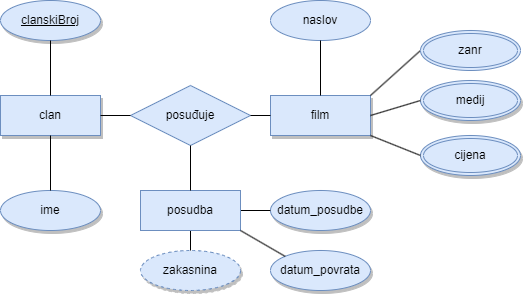

The diagram above was exported from draw.io. Its source (the exported page's mxGraphModel, read from the mxfile embedded in the PNG):
<mxGraphModel dx="1434" dy="844" grid="1" gridSize="10" guides="1" tooltips="1" connect="1" arrows="1" fold="1" page="1" pageScale="1" pageWidth="1100" pageHeight="850" background="none" math="0" shadow="0">
  <root>
    <mxCell id="0" />
    <mxCell id="1" parent="0" />
    <mxCell id="JGJCkLc72C85ECS1gH5I-1" value="clan" style="whiteSpace=wrap;html=1;align=center;fillColor=#dae8fc;strokeColor=#6c8ebf;fontStyle=0;shadow=1;" parent="1" vertex="1">
      <mxGeometry x="150" y="185" width="100" height="40" as="geometry" />
    </mxCell>
    <mxCell id="JGJCkLc72C85ECS1gH5I-2" value="clanskiBroj" style="ellipse;whiteSpace=wrap;html=1;align=center;fontStyle=4;fillColor=#dae8fc;strokeColor=#6c8ebf;shadow=1;" parent="1" vertex="1">
      <mxGeometry x="150" y="90" width="100" height="40" as="geometry" />
    </mxCell>
    <mxCell id="JGJCkLc72C85ECS1gH5I-3" value="ime" style="ellipse;whiteSpace=wrap;html=1;align=center;fillColor=#dae8fc;strokeColor=#6c8ebf;fontStyle=0;shadow=1;" parent="1" vertex="1">
      <mxGeometry x="150" y="280" width="100" height="40" as="geometry" />
    </mxCell>
    <mxCell id="JGJCkLc72C85ECS1gH5I-4" value="film" style="whiteSpace=wrap;html=1;align=center;fillColor=#dae8fc;strokeColor=#6c8ebf;fontStyle=0;shadow=1;" parent="1" vertex="1">
      <mxGeometry x="420" y="185" width="100" height="40" as="geometry" />
    </mxCell>
    <mxCell id="JGJCkLc72C85ECS1gH5I-6" value="medij" style="ellipse;shape=doubleEllipse;margin=3;whiteSpace=wrap;html=1;align=center;fillColor=#dae8fc;strokeColor=#6c8ebf;fontStyle=0;shadow=1;" parent="1" vertex="1">
      <mxGeometry x="570" y="170" width="100" height="40" as="geometry" />
    </mxCell>
    <mxCell id="JGJCkLc72C85ECS1gH5I-7" value="cijena" style="ellipse;shape=doubleEllipse;margin=3;whiteSpace=wrap;html=1;align=center;fillColor=#dae8fc;strokeColor=#6c8ebf;fontStyle=0;shadow=1;" parent="1" vertex="1">
      <mxGeometry x="570" y="225" width="100" height="40" as="geometry" />
    </mxCell>
    <mxCell id="JGJCkLc72C85ECS1gH5I-8" value="datum_posudbe" style="ellipse;whiteSpace=wrap;html=1;align=center;fillColor=#dae8fc;strokeColor=#6c8ebf;fontStyle=0;shadow=1;" parent="1" vertex="1">
      <mxGeometry x="420" y="280" width="100" height="40" as="geometry" />
    </mxCell>
    <mxCell id="JGJCkLc72C85ECS1gH5I-9" value="zakasnina" style="ellipse;whiteSpace=wrap;html=1;align=center;dashed=1;fillColor=#dae8fc;strokeColor=#6c8ebf;fontStyle=0;shadow=1;" parent="1" vertex="1">
      <mxGeometry x="290" y="340" width="100" height="40" as="geometry" />
    </mxCell>
    <mxCell id="JGJCkLc72C85ECS1gH5I-13" value="posuđuje" style="shape=rhombus;perimeter=rhombusPerimeter;whiteSpace=wrap;html=1;align=center;strokeColor=#6c8ebf;verticalAlign=middle;fontFamily=Helvetica;fontSize=12;fontColor=default;fillColor=#dae8fc;" parent="1" vertex="1">
      <mxGeometry x="280" y="175" width="120" height="60" as="geometry" />
    </mxCell>
    <mxCell id="JGJCkLc72C85ECS1gH5I-20" value="" style="endArrow=none;html=1;rounded=0;labelBackgroundColor=default;strokeColor=default;align=center;verticalAlign=middle;fontFamily=Helvetica;fontSize=12;fontColor=default;shape=connector;entryX=0.5;entryY=1;entryDx=0;entryDy=0;exitX=0.5;exitY=0;exitDx=0;exitDy=0;" parent="1" source="JGJCkLc72C85ECS1gH5I-1" target="JGJCkLc72C85ECS1gH5I-2" edge="1">
      <mxGeometry relative="1" as="geometry">
        <mxPoint x="170" y="410" as="sourcePoint" />
        <mxPoint x="330" y="410" as="targetPoint" />
      </mxGeometry>
    </mxCell>
    <mxCell id="JGJCkLc72C85ECS1gH5I-21" value="" style="endArrow=none;html=1;rounded=0;labelBackgroundColor=default;strokeColor=default;align=center;verticalAlign=middle;fontFamily=Helvetica;fontSize=12;fontColor=default;shape=connector;entryX=0.5;entryY=1;entryDx=0;entryDy=0;exitX=0.5;exitY=0;exitDx=0;exitDy=0;" parent="1" source="JGJCkLc72C85ECS1gH5I-3" target="JGJCkLc72C85ECS1gH5I-1" edge="1">
      <mxGeometry relative="1" as="geometry">
        <mxPoint x="190" y="460" as="sourcePoint" />
        <mxPoint x="350" y="460" as="targetPoint" />
      </mxGeometry>
    </mxCell>
    <mxCell id="JGJCkLc72C85ECS1gH5I-22" value="" style="endArrow=none;html=1;rounded=0;labelBackgroundColor=default;strokeColor=default;align=center;verticalAlign=middle;fontFamily=Helvetica;fontSize=12;fontColor=default;shape=connector;entryX=0;entryY=0.5;entryDx=0;entryDy=0;exitX=1;exitY=0;exitDx=0;exitDy=0;" parent="1" source="JGJCkLc72C85ECS1gH5I-4" target="JGJCkLc72C85ECS1gH5I-31" edge="1">
      <mxGeometry relative="1" as="geometry">
        <mxPoint x="520" y="180" as="sourcePoint" />
        <mxPoint x="584.6446609406726" y="144.14213562373084" as="targetPoint" />
      </mxGeometry>
    </mxCell>
    <mxCell id="JGJCkLc72C85ECS1gH5I-23" value="" style="endArrow=none;html=1;rounded=0;labelBackgroundColor=default;strokeColor=default;align=center;verticalAlign=middle;fontFamily=Helvetica;fontSize=12;fontColor=default;shape=connector;exitX=1;exitY=1;exitDx=0;exitDy=0;entryX=0;entryY=0.5;entryDx=0;entryDy=0;" parent="1" source="JGJCkLc72C85ECS1gH5I-4" target="JGJCkLc72C85ECS1gH5I-7" edge="1">
      <mxGeometry relative="1" as="geometry">
        <mxPoint x="180" y="410" as="sourcePoint" />
        <mxPoint x="340" y="410" as="targetPoint" />
      </mxGeometry>
    </mxCell>
    <mxCell id="JGJCkLc72C85ECS1gH5I-24" value="" style="endArrow=none;html=1;rounded=0;labelBackgroundColor=default;strokeColor=default;align=center;verticalAlign=middle;fontFamily=Helvetica;fontSize=12;fontColor=default;shape=connector;exitX=1;exitY=0.5;exitDx=0;exitDy=0;entryX=0;entryY=0.5;entryDx=0;entryDy=0;" parent="1" source="JGJCkLc72C85ECS1gH5I-4" target="JGJCkLc72C85ECS1gH5I-6" edge="1">
      <mxGeometry relative="1" as="geometry">
        <mxPoint x="170" y="430" as="sourcePoint" />
        <mxPoint x="330" y="430" as="targetPoint" />
      </mxGeometry>
    </mxCell>
    <mxCell id="JGJCkLc72C85ECS1gH5I-25" value="" style="endArrow=none;html=1;rounded=0;labelBackgroundColor=default;strokeColor=default;align=center;verticalAlign=middle;fontFamily=Helvetica;fontSize=12;fontColor=default;shape=connector;exitX=1;exitY=0.5;exitDx=0;exitDy=0;entryX=0;entryY=0.5;entryDx=0;entryDy=0;" parent="1" source="EGcc9PPk8X_bld5RyjXI-2" target="JGJCkLc72C85ECS1gH5I-8" edge="1">
      <mxGeometry relative="1" as="geometry">
        <mxPoint x="180" y="425" as="sourcePoint" />
        <mxPoint x="340" y="425" as="targetPoint" />
      </mxGeometry>
    </mxCell>
    <mxCell id="JGJCkLc72C85ECS1gH5I-26" value="" style="endArrow=none;html=1;rounded=0;labelBackgroundColor=default;strokeColor=default;align=center;verticalAlign=middle;fontFamily=Helvetica;fontSize=12;fontColor=default;shape=connector;exitX=0.5;exitY=1;exitDx=0;exitDy=0;entryX=0.5;entryY=0;entryDx=0;entryDy=0;" parent="1" source="EGcc9PPk8X_bld5RyjXI-2" target="JGJCkLc72C85ECS1gH5I-9" edge="1">
      <mxGeometry relative="1" as="geometry">
        <mxPoint x="470" y="420" as="sourcePoint" />
        <mxPoint x="630" y="420" as="targetPoint" />
      </mxGeometry>
    </mxCell>
    <mxCell id="JGJCkLc72C85ECS1gH5I-27" value="" style="endArrow=none;html=1;rounded=0;labelBackgroundColor=default;strokeColor=default;align=center;verticalAlign=middle;fontFamily=Helvetica;fontSize=12;fontColor=default;shape=connector;exitX=1;exitY=0.5;exitDx=0;exitDy=0;entryX=0;entryY=0.5;entryDx=0;entryDy=0;" parent="1" source="JGJCkLc72C85ECS1gH5I-1" target="JGJCkLc72C85ECS1gH5I-13" edge="1">
      <mxGeometry relative="1" as="geometry">
        <mxPoint x="270" y="420" as="sourcePoint" />
        <mxPoint x="430" y="420" as="targetPoint" />
      </mxGeometry>
    </mxCell>
    <mxCell id="JGJCkLc72C85ECS1gH5I-28" value="" style="endArrow=none;html=1;rounded=0;labelBackgroundColor=default;strokeColor=default;align=center;verticalAlign=middle;fontFamily=Helvetica;fontSize=12;fontColor=default;shape=connector;exitX=1;exitY=0.5;exitDx=0;exitDy=0;entryX=0;entryY=0.5;entryDx=0;entryDy=0;" parent="1" source="JGJCkLc72C85ECS1gH5I-13" target="JGJCkLc72C85ECS1gH5I-4" edge="1">
      <mxGeometry relative="1" as="geometry">
        <mxPoint x="470" y="430" as="sourcePoint" />
        <mxPoint x="630" y="430" as="targetPoint" />
      </mxGeometry>
    </mxCell>
    <mxCell id="JGJCkLc72C85ECS1gH5I-29" value="naslov" style="ellipse;whiteSpace=wrap;html=1;align=center;strokeColor=#6c8ebf;verticalAlign=middle;fontFamily=Helvetica;fontSize=12;fontColor=default;fillColor=#dae8fc;" parent="1" vertex="1">
      <mxGeometry x="420" y="90" width="100" height="40" as="geometry" />
    </mxCell>
    <mxCell id="JGJCkLc72C85ECS1gH5I-30" value="" style="endArrow=none;html=1;rounded=0;labelBackgroundColor=default;strokeColor=default;align=center;verticalAlign=middle;fontFamily=Helvetica;fontSize=12;fontColor=default;shape=connector;exitX=0.5;exitY=0;exitDx=0;exitDy=0;entryX=0.5;entryY=1;entryDx=0;entryDy=0;" parent="1" source="JGJCkLc72C85ECS1gH5I-4" target="JGJCkLc72C85ECS1gH5I-29" edge="1">
      <mxGeometry relative="1" as="geometry">
        <mxPoint x="470" y="430" as="sourcePoint" />
        <mxPoint x="630" y="430" as="targetPoint" />
      </mxGeometry>
    </mxCell>
    <mxCell id="JGJCkLc72C85ECS1gH5I-31" value="zanr" style="ellipse;shape=doubleEllipse;margin=3;whiteSpace=wrap;html=1;align=center;strokeColor=#6c8ebf;verticalAlign=middle;fontFamily=Helvetica;fontSize=12;fontColor=default;fillColor=#dae8fc;" parent="1" vertex="1">
      <mxGeometry x="570" y="120" width="100" height="40" as="geometry" />
    </mxCell>
    <mxCell id="EGcc9PPk8X_bld5RyjXI-2" value="posudba" style="whiteSpace=wrap;html=1;align=center;fillColor=#dae8fc;strokeColor=#6c8ebf;" vertex="1" parent="1">
      <mxGeometry x="290" y="280" width="100" height="40" as="geometry" />
    </mxCell>
    <mxCell id="EGcc9PPk8X_bld5RyjXI-3" value="datum_povrata" style="ellipse;whiteSpace=wrap;html=1;align=center;fillColor=#dae8fc;strokeColor=#6c8ebf;fontStyle=0;shadow=1;" vertex="1" parent="1">
      <mxGeometry x="420" y="340" width="100" height="40" as="geometry" />
    </mxCell>
    <mxCell id="EGcc9PPk8X_bld5RyjXI-5" value="" style="endArrow=none;html=1;rounded=0;exitX=0.5;exitY=1;exitDx=0;exitDy=0;entryX=0.5;entryY=0;entryDx=0;entryDy=0;" edge="1" parent="1" source="JGJCkLc72C85ECS1gH5I-13" target="EGcc9PPk8X_bld5RyjXI-2">
      <mxGeometry relative="1" as="geometry">
        <mxPoint x="470" y="430" as="sourcePoint" />
        <mxPoint x="630" y="430" as="targetPoint" />
      </mxGeometry>
    </mxCell>
    <mxCell id="EGcc9PPk8X_bld5RyjXI-6" value="" style="endArrow=none;html=1;rounded=0;exitX=1;exitY=1;exitDx=0;exitDy=0;entryX=0;entryY=0;entryDx=0;entryDy=0;" edge="1" parent="1" source="EGcc9PPk8X_bld5RyjXI-2" target="EGcc9PPk8X_bld5RyjXI-3">
      <mxGeometry relative="1" as="geometry">
        <mxPoint x="470" y="430" as="sourcePoint" />
        <mxPoint x="630" y="430" as="targetPoint" />
      </mxGeometry>
    </mxCell>
  </root>
</mxGraphModel>